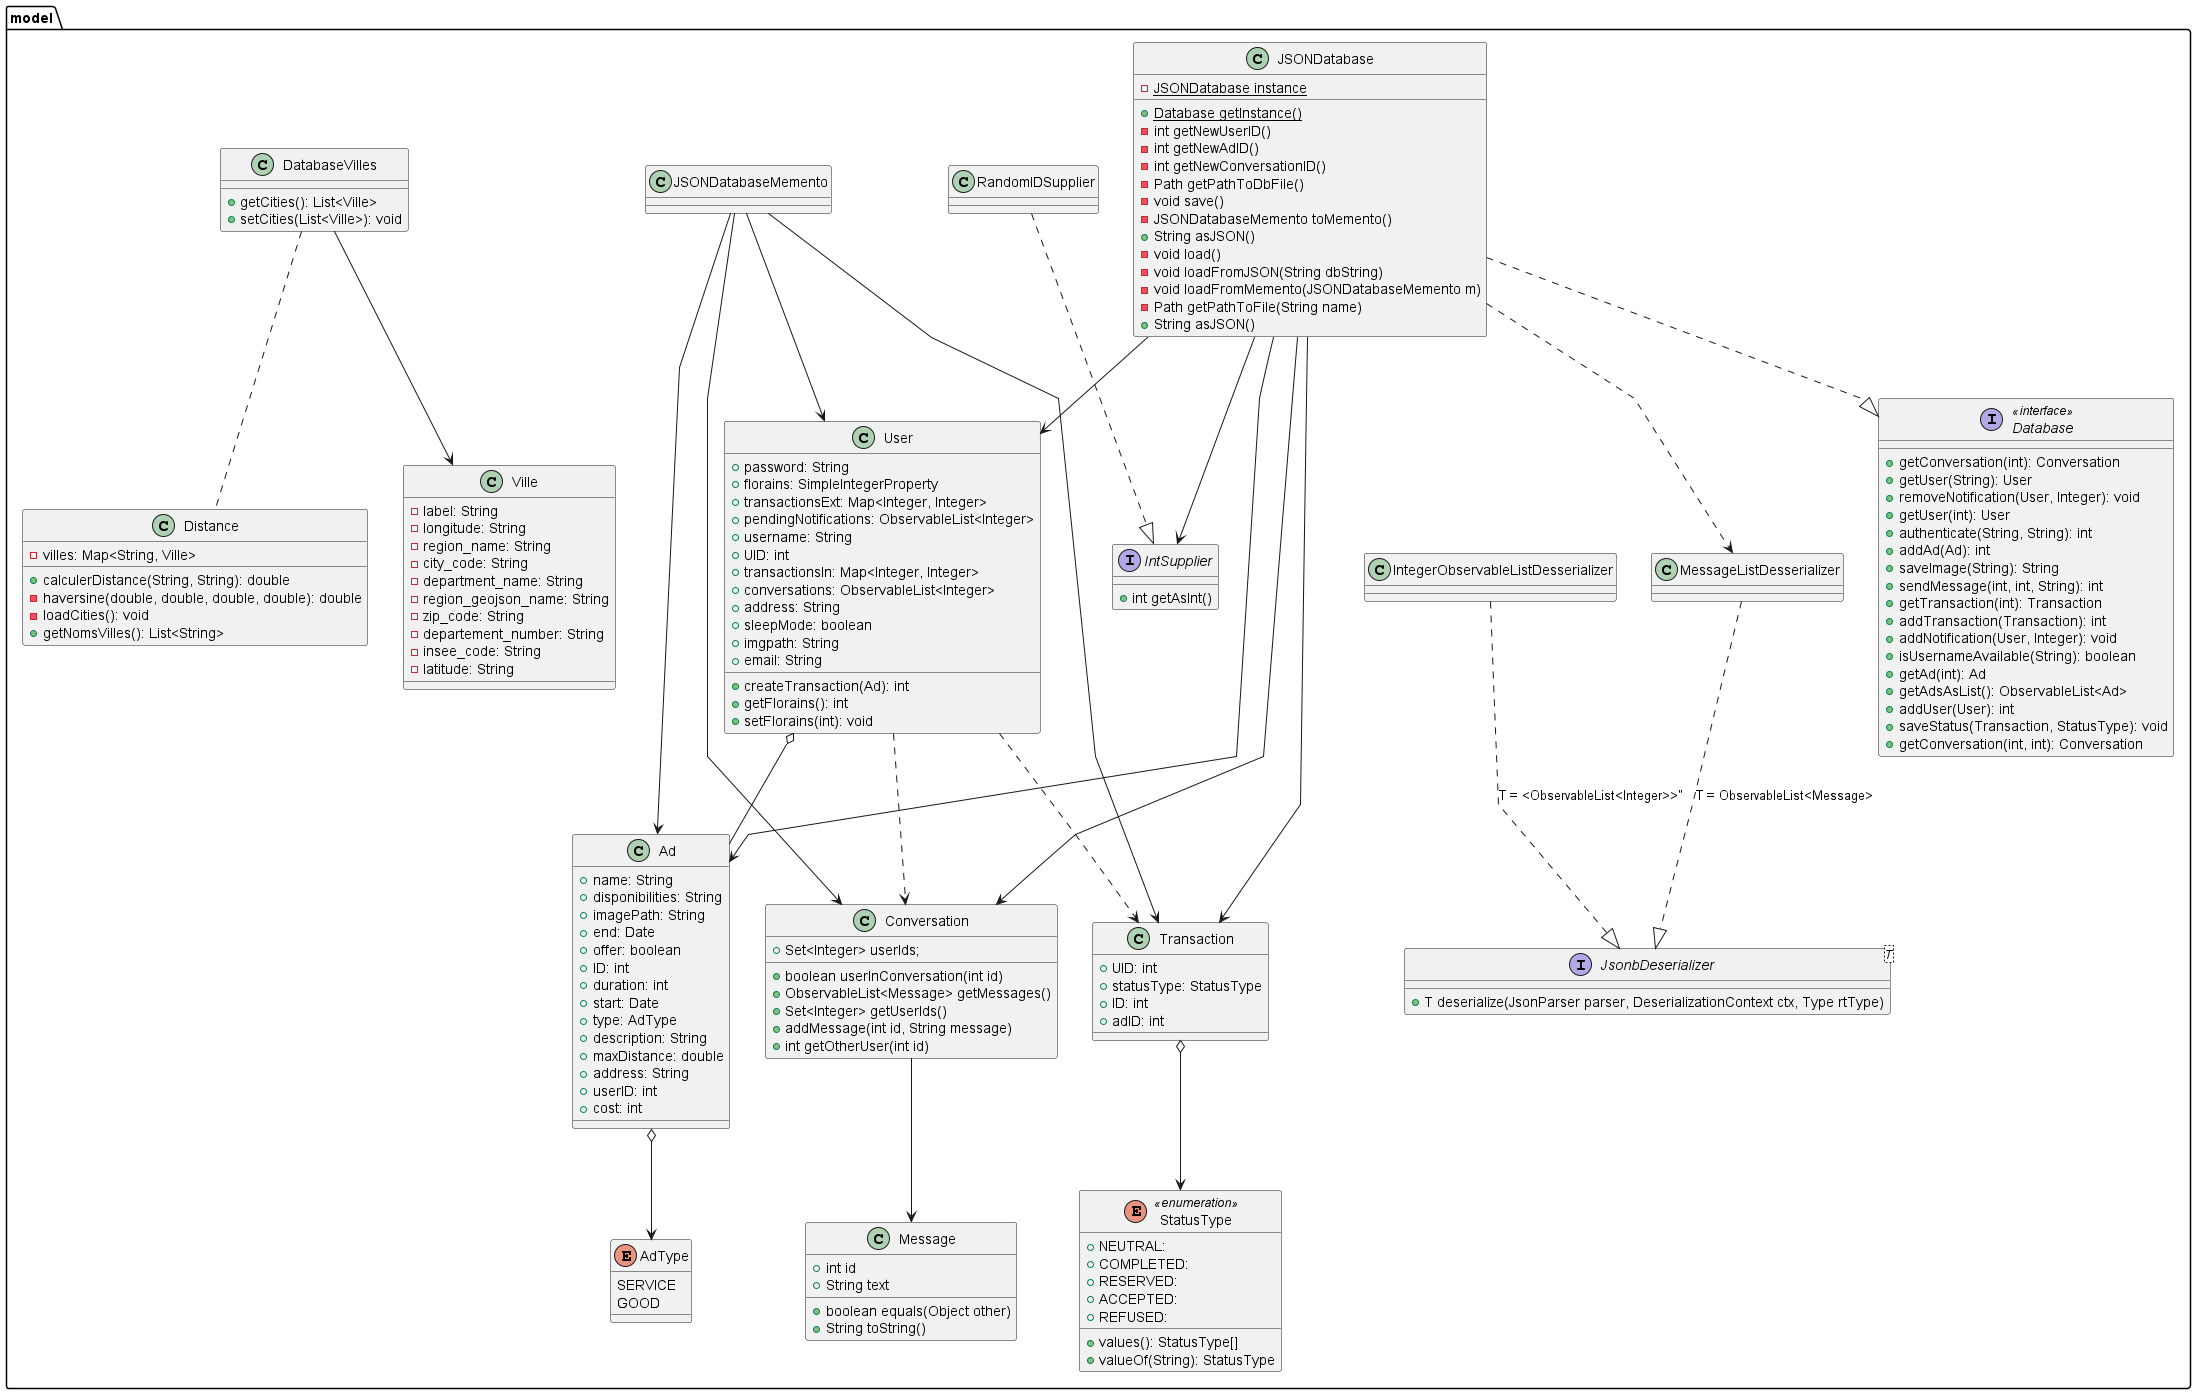

The diagram above was rendered by PlantUML. Its source (embedded in the PNG):
@startuml "class"

skinparam linetype polyline
package model {
  class User {
    + password: String
    + florains: SimpleIntegerProperty
    + transactionsExt: Map<Integer, Integer>
    + pendingNotifications: ObservableList<Integer>
    + username: String
    + UID: int
    + transactionsIn: Map<Integer, Integer>
    + conversations: ObservableList<Integer>
    + address: String
    + sleepMode: boolean
    + imgpath: String
    + email: String
    + createTransaction(Ad): int
    + getFlorains(): int
    + setFlorains(int): void
  }
  User o-- Ad

  Enum AdType {
    SERVICE
    GOOD
  }

  class Ad {
  + name: String
  + disponibilities: String
  + imagePath: String
  + end: Date
  + offer: boolean
  + ID: int
  + duration: int
  + start: Date
  + type: AdType
  + description: String
  + maxDistance: double
  + address: String
  + userID: int
  + cost: int
}
  Ad o--> AdType

  interface Database << interface >> {
    + getConversation(int): Conversation
    + getUser(String): User
    + removeNotification(User, Integer): void
    + getUser(int): User
    + authenticate(String, String): int
    + addAd(Ad): int
    + saveImage(String): String
    + sendMessage(int, int, String): int
    + getTransaction(int): Transaction
    + addTransaction(Transaction): int
    + addNotification(User, Integer): void
    + isUsernameAvailable(String): boolean
    + getAd(int): Ad
    + getAdsAsList(): ObservableList<Ad>
    + addUser(User): int
    + saveStatus(Transaction, StatusType): void
    + getConversation(int, int): Conversation
  }

  class JSONDatabase {
    - {static} JSONDatabase instance
    + {static} Database getInstance()
    - int getNewUserID()
    - int getNewAdID()
    - int getNewConversationID()
    - Path getPathToDbFile()
    - void save()
    - JSONDatabaseMemento toMemento()
    + String asJSON()
    - void load()
    - void loadFromJSON(String dbString)
    - void loadFromMemento(JSONDatabaseMemento m)
    - Path getPathToFile(String name)
    + String asJSON()
  }

  class DatabaseVilles {
    + getCities(): List<Ville>
    + setCities(List<Ville>): void
  }

  DatabaseVilles.. Distance

  class Distance {
    - villes: Map<String, Ville>
    + calculerDistance(String, String): double
    - haversine(double, double, double, double): double
    - loadCities(): void
    + getNomsVilles(): List<String>
  }

  class Message {
    + int id
    + String text
    + boolean equals(Object other)
    + String toString()
  }

  class Conversation {
    + Set<Integer> userIds;
    + boolean userInConversation(int id)
    + ObservableList<Message> getMessages()
    + Set<Integer> getUserIds()
    + addMessage(int id, String message)
    + int getOtherUser(int id)
  }

  enum StatusType << enumeration >> {
    + NEUTRAL: 
    + COMPLETED: 
    + RESERVED: 
    + ACCEPTED: 
    + REFUSED: 
    + values(): StatusType[]
    + valueOf(String): StatusType
  }

  class Transaction {
    + UID: int
    + statusType: StatusType
    + ID: int
    + adID: int
  }

  class Ville {
    - label: String
    - longitude: String
    - region_name: String
    - city_code: String
    - department_name: String
    - region_geojson_name: String
    - zip_code: String
    - departement_number: String
    - insee_code: String
    - latitude: String
  }


  Conversation --> Message

  JSONDatabase --> IntSupplier
  JSONDatabase ..|> Database
  JSONDatabase --> User
  JSONDatabase --> Ad
  JSONDatabase --> Conversation
  interface IntSupplier {
    + int getAsInt()
  }

  DatabaseVilles --> Ville


  Transaction o--> StatusType
  JSONDatabaseMemento --> Transaction

  JSONDatabase --> Transaction
  JSONDatabaseMemento --> User
  JSONDatabaseMemento --> Ad
  JSONDatabaseMemento --> Conversation

  RandomIDSupplier ..|> IntSupplier
  User ..> Transaction
  User ..> Conversation

  JSONDatabase ..> MessageListDesserializer

  MessageListDesserializer ..|> JsonbDeserializer : "T = ObservableList<Message>"
  IntegerObservableListDesserializer ..|>   JsonbDeserializer: "T = <ObservableList<Integer>>""
  interface "JsonbDeserializer<T>" as JsonbDeserializer {
    + T deserialize(JsonParser parser, DeserializationContext ctx, Type rtType)
  }

}

@enduml